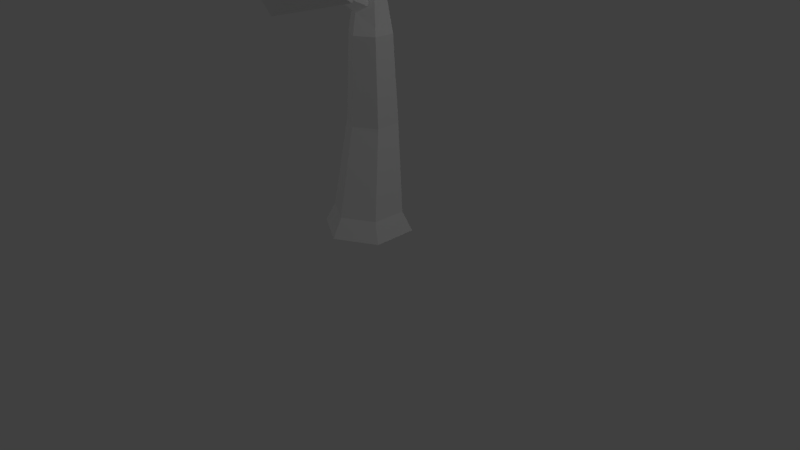 # Source: tree2.blend  (saved by Blender 2.78.0; exported with 4.5.12 LTS)
import bpy
from mathutils import Matrix  # noqa: F401  (used for matrix-valued properties, if any)

bpy.ops.wm.read_factory_settings(use_empty=True)
scene = bpy.context.scene
scene.name = 'Scene'

# ---- collections
col_collection_1 = bpy.data.collections.new('Collection 1'); scene.collection.children.link(col_collection_1)

# ---- world
world_world = bpy.data.worlds.new('World'); scene.world = world_world
world_world.color = (0.05088, 0.05088, 0.05088)
world_world.use_sun_shadow = False
world_world.sun_shadow_jitter_overblur = 0.0
world_world.cycles.sampling_method = 'MANUAL'

# ---- cameras
cam_camera = bpy.data.cameras.new('Camera')
cam_camera.clip_end = 100.0
cam_camera.lens = 35.0
cam_camera.sensor_width = 32.0
cam_camera.sensor_height = 18.0
cam_camera.ortho_scale = 7.314
cam_camera.dof.focus_distance = 0.0
cam_camera.dof.aperture_fstop = 128.0

# ---- lights
light_lamp_003 = bpy.data.lights.new('Lamp.003', 'POINT')
light_lamp_003.transmission_factor = 0.0
light_lamp_003.cutoff_distance = 30.0
light_lamp_003.use_shadow = False
light_lamp_003.energy = 100.0
light_lamp_003.shadow_buffer_clip_start = 1.001
light_lamp_003.shadow_soft_size = 0.1
light_lamp_003.shadow_maximum_resolution = 0.006
light_lamp_003.use_absolute_resolution = True
light_lamp_002 = bpy.data.lights.new('Lamp.002', 'POINT')
light_lamp_002.transmission_factor = 0.0
light_lamp_002.cutoff_distance = 30.0
light_lamp_002.energy = 100.0
light_lamp_002.shadow_buffer_clip_start = 1.001
light_lamp_002.shadow_soft_size = 0.1
light_lamp_002.shadow_maximum_resolution = 0.006
light_lamp_002.use_absolute_resolution = True
light_lamp_001 = bpy.data.lights.new('Lamp.001', 'POINT')
light_lamp_001.transmission_factor = 0.0
light_lamp_001.cutoff_distance = 30.0
light_lamp_001.energy = 100.0
light_lamp_001.shadow_buffer_clip_start = 1.001
light_lamp_001.shadow_soft_size = 0.1
light_lamp_001.shadow_maximum_resolution = 0.006
light_lamp_001.use_absolute_resolution = True
light_lamp = bpy.data.lights.new('Lamp', 'POINT')
light_lamp.transmission_factor = 0.0
light_lamp.cutoff_distance = 30.0
light_lamp.use_shadow = False
light_lamp.energy = 100.0
light_lamp.shadow_buffer_clip_start = 1.001
light_lamp.shadow_soft_size = 0.1
light_lamp.shadow_maximum_resolution = 0.006
light_lamp.use_absolute_resolution = True

# ---- meshes
me_icosphere_001 = bpy.data.meshes.new('Icosphere.001')
me_icosphere_001.from_pydata([(0.0, 0.0, -1.0), (0.7236, -0.5257, -0.4472), (-0.2764, -0.8506, -0.4472), (-0.8944, 0.0, -0.4472), (-0.2764, 0.8506, -0.4472), (0.7236, 0.5257, -0.4472), (0.2764, -0.8506, 0.4472), (-0.7236, -0.5257, 0.4472), (-0.7236, 0.5257, 0.4472), (0.2764, 0.8506, 0.4472), (0.8944, 0.0, 0.4472), (0.0, 0.0, 1.0)], [], [(0, 1, 2), (1, 0, 5), (0, 2, 3), (0, 3, 4), (0, 4, 5), (1, 5, 10), (2, 1, 6), (3, 2, 7), (4, 3, 8), (5, 4, 9), (1, 10, 6), (2, 6, 7), (3, 7, 8), (4, 8, 9), (5, 9, 10), (6, 10, 11), (7, 6, 11), (8, 7, 11), (9, 8, 11), (10, 9, 11)])
me_icosphere_001.use_remesh_preserve_volume = False
me_icosphere_001.use_remesh_preserve_attributes = False
me_icosphere_001.use_mirror_vertex_groups = False
me_icosphere_001.update()
me_icosphere = bpy.data.meshes.new('Icosphere')
me_icosphere.from_pydata([(0.0, 0.0, -1.0), (0.7236, -0.5257, -0.4472), (-0.2764, -0.8506, -0.4472), (-0.8944, 0.0, -0.4472), (-0.2764, 0.8506, -0.4472), (0.7236, 0.5257, -0.4472), (0.2764, -0.8506, 0.4472), (-0.7236, -0.5257, 0.4472), (-0.7236, 0.5257, 0.4472), (0.2764, 0.8506, 0.4472), (0.8944, 0.0, 0.4472), (0.0, 0.0, 1.0)], [], [(0, 1, 2), (1, 0, 5), (0, 2, 3), (0, 3, 4), (0, 4, 5), (1, 5, 10), (2, 1, 6), (3, 2, 7), (4, 3, 8), (5, 4, 9), (1, 10, 6), (2, 6, 7), (3, 7, 8), (4, 8, 9), (5, 9, 10), (6, 10, 11), (7, 6, 11), (8, 7, 11), (9, 8, 11), (10, 9, 11)])
me_icosphere.use_remesh_preserve_volume = False
me_icosphere.use_remesh_preserve_attributes = False
me_icosphere.use_mirror_vertex_groups = False
me_icosphere.update()
me_cylinder = bpy.data.meshes.new('Cylinder')
me_cylinder.from_pydata([(0.0, 0.4435, 0.2545), (-5.363e-09, 0.4153, 1.375), (0.3841, 0.2218, 0.2545), (0.2804, 0.2534, 1.375), (0.3841, -0.2218, 0.2545), (0.2804, -0.07034, 1.375), (-3.877e-08, -0.4435, 0.2545), (-3.367e-08, -0.2322, 1.375), (-0.3841, -0.2218, 0.2545), (-0.2804, -0.07034, 1.375), (-0.3841, 0.2218, 0.2545), (-0.2804, 0.2534, 1.375), (2.551e-09, 0.5719, 0.009477), (0.4953, 0.286, 0.009477), (0.4953, -0.286, 0.009477), (-4.745e-08, -0.5719, 0.009477), (-0.4953, -0.286, 0.009477), (-0.4953, 0.286, 0.009477), (0.3091, 0.1459, 2.475), (0.07854, 0.279, 2.475), (0.3091, -0.1203, 2.475), (0.07854, -0.2535, 2.475), (-0.1521, -0.1203, 2.475), (-0.1521, 0.1459, 2.475), (0.07343, 0.2275, 3.02), (-0.07353, 0.304, 2.984), (0.07343, 0.07446, 3.094), (-0.07353, -0.002067, 3.13), (-0.2205, 0.07446, 3.094), (-0.2205, 0.2275, 3.02), (0.02991, 0.4248, 3.337), (-0.07353, 0.4655, 3.293), (0.02991, 0.3433, 3.424), (-0.07353, 0.3026, 3.468), (-0.177, 0.3433, 3.424), (-0.177, 0.4248, 3.337), (-0.009814, 0.712, 3.489), (-0.07353, 0.7257, 3.455), (-0.009814, 0.6846, 3.557), (-0.07353, 0.6709, 3.591), (-0.1372, 0.6846, 3.557), (-0.1372, 0.712, 3.489), (-0.0417, -0.05468, 2.993), (0.02431, -0.1638, 2.709), (-0.09907, -0.07507, 2.779), (-0.1247, -0.04046, 2.858), (0.1248, -0.06378, 2.78), (0.08344, -0.01766, 2.911), (-0.04168, -0.5999, 3.199), (0.02433, -0.6638, 2.975), (-0.09908, -0.6433, 3.047), (-0.1247, -0.6252, 3.11), (0.1248, -0.6424, 3.05), (0.08343, -0.6133, 3.152), (0.1932, -0.9983, 3.517), (0.2592, -1.135, 3.328), (0.1358, -1.091, 3.389), (0.1101, -1.053, 3.442), (0.3596, -1.089, 3.392), (0.3183, -1.027, 3.478)], [], [(0, 1, 3, 2), (2, 3, 5, 4), (4, 5, 7, 6), (6, 7, 9, 8), (5, 3, 18, 20), (8, 9, 11, 10), (10, 11, 1, 0), (10, 0, 12, 17), (12, 13, 14, 15, 16, 17), (6, 8, 16, 15), (2, 4, 14, 13), (8, 10, 17, 16), (0, 2, 13, 12), (4, 6, 15, 14), (23, 22, 28, 29), (11, 9, 22, 23), (3, 1, 19, 18), (7, 5, 20, 21), (1, 11, 23, 19), (9, 7, 21, 22), (25, 29, 35, 31), (21, 20, 26, 27, 42, 47, 46, 43), (18, 19, 25, 24), (19, 23, 29, 25), (22, 21, 43, 44, 45, 42, 27, 28), (20, 18, 24, 26), (35, 34, 40, 41), (28, 27, 33, 34), (26, 24, 30, 32), (29, 28, 34, 35), (27, 26, 32, 33), (24, 25, 31, 30), (36, 37, 41, 40, 39, 38), (33, 32, 38, 39), (30, 31, 37, 36), (31, 35, 41, 37), (34, 33, 39, 40), (32, 30, 36, 38), (51, 50, 56, 57), (44, 43, 49, 50), (45, 44, 50, 51), (52, 53, 59, 58), (47, 42, 48, 53), (43, 46, 52, 49), (42, 45, 51, 48), (46, 47, 53, 52), (54, 57, 56, 55), (55, 58, 59, 54), (50, 49, 55, 56), (53, 48, 54, 59), (49, 52, 58, 55), (48, 51, 57, 54)])
me_cylinder.use_remesh_preserve_volume = False
me_cylinder.use_remesh_preserve_attributes = False
me_cylinder.use_mirror_vertex_groups = False
me_cylinder.update()

# ---- objects
ob_icosphere_001 = bpy.data.objects.new('Icosphere.001', me_icosphere_001)
ob_icosphere = bpy.data.objects.new('Icosphere', me_icosphere)
ob_cylinder = bpy.data.objects.new('Cylinder', me_cylinder)
ob_lamp_003 = bpy.data.objects.new('Lamp.003', light_lamp_003)
ob_lamp_002 = bpy.data.objects.new('Lamp.002', light_lamp_002)
ob_lamp_001 = bpy.data.objects.new('Lamp.001', light_lamp_001)
ob_lamp = bpy.data.objects.new('Lamp', light_lamp)
ob_camera = bpy.data.objects.new('Camera', cam_camera)

# ---- transforms, parenting, visibility, modifiers, constraints
ob_icosphere_001.location = (0.4095, -1.139, 3.6)
ob_icosphere_001.rotation_euler = (0.5998, -0.0, 0.4866)
ob_icosphere_001.scale = (0.7682, 0.7682, 0.7682)
ob_icosphere_001.lineart.crease_threshold = 0.0
ob_icosphere.location = (-0.1865, 0.9988, 3.71)
ob_icosphere.rotation_euler = (0.5998, -0.0, 0.4866)
ob_icosphere.lineart.crease_threshold = 0.0
ob_cylinder.location = (0.0, 0.0, 0.0)
ob_cylinder.lineart.crease_threshold = 0.0
ob_lamp_003.location = (10.02, -11.75, 7.035)
ob_lamp_003.rotation_euler = (0.6503, 0.05522, 1.866)
ob_lamp_003.lock_rotations_4d = False
ob_lamp_003.empty_display_type = 'ARROWS'
ob_lamp_003.color = (0.0, 0.0, 0.0, 0.0)
ob_lamp_003.lineart.crease_threshold = 0.0
ob_lamp_002.location = (-7.416, 6.566, -0.1908)
ob_lamp_002.rotation_euler = (0.6503, 0.05522, 1.866)
ob_lamp_002.lock_rotations_4d = False
ob_lamp_002.empty_display_type = 'ARROWS'
ob_lamp_002.color = (0.0, 0.0, 0.0, 0.0)
ob_lamp_002.lineart.crease_threshold = 0.0
ob_lamp_001.location = (-7.416, -4.561, 8.07)
ob_lamp_001.rotation_euler = (0.6503, 0.05522, 1.866)
ob_lamp_001.lock_rotations_4d = False
ob_lamp_001.empty_display_type = 'ARROWS'
ob_lamp_001.color = (0.0, 0.0, 0.0, 0.0)
ob_lamp_001.lineart.crease_threshold = 0.0
ob_lamp.location = (5.902, 1.005, 5.904)
ob_lamp.rotation_euler = (0.6503, 0.05522, 1.866)
ob_lamp.lock_rotations_4d = False
ob_lamp.empty_display_type = 'ARROWS'
ob_lamp.color = (0.0, 0.0, 0.0, 0.0)
ob_lamp.lineart.crease_threshold = 0.0
ob_camera.location = (7.481, -6.508, 4.934)
ob_camera.rotation_euler = (1.109, 0.0, 0.8149)
ob_camera.lock_rotations_4d = False
ob_camera.empty_display_type = 'ARROWS'
ob_camera.color = (0.0, 0.0, 0.0, 0.0)
ob_camera.display_type = 'WIRE'
ob_camera.lineart.crease_threshold = 0.0

# ---- collection membership
col_collection_1.objects.link(ob_icosphere_001)
col_collection_1.objects.link(ob_icosphere)
col_collection_1.objects.link(ob_cylinder)
col_collection_1.objects.link(ob_lamp_003)
col_collection_1.objects.link(ob_lamp_002)
col_collection_1.objects.link(ob_lamp_001)
col_collection_1.objects.link(ob_lamp)
col_collection_1.objects.link(ob_camera)

# ---- scene / render settings (as saved in the file)
scene.camera = ob_camera
scene.frame_start = 1; scene.frame_end = 250; scene.frame_set(0)
scene.render.engine = 'BLENDER_EEVEE_NEXT'
scene.render.image_settings.color_depth = '16'
scene.render.dither_intensity = 0.0
scene.render.film_transparent = True
scene.cycles.use_denoising = False
scene.cycles.samples = 128
scene.cycles.sampling_pattern = 'TABULATED_SOBOL'
scene.cycles.light_sampling_threshold = 0.0
scene.cycles.use_adaptive_sampling = False
scene.cycles.use_light_tree = False
scene.cycles.blur_glossy = 0.0
scene.cycles.sample_clamp_indirect = 0.0
scene.view_settings.view_transform = 'Standard'
bpy.context.view_layer.update()
